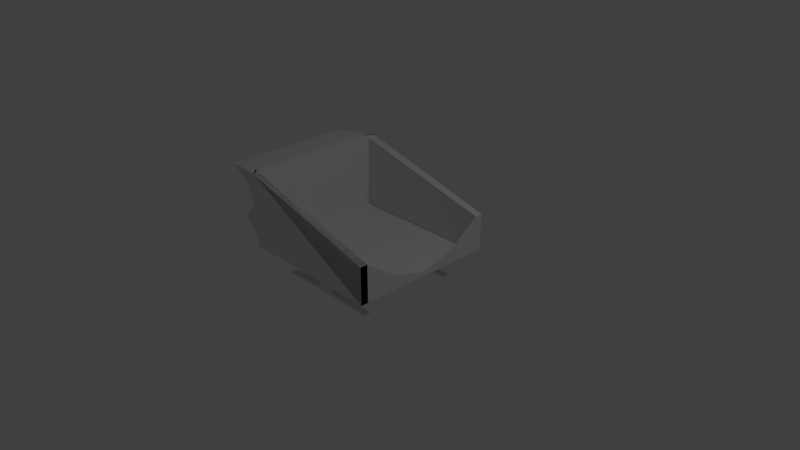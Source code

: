 # Source: trenoSemHelice.blend  (saved by Blender 2.79.0; exported with 4.5.12 LTS)
import bpy
from mathutils import Matrix  # noqa: F401  (used for matrix-valued properties, if any)

bpy.ops.wm.read_factory_settings(use_empty=True)
scene = bpy.context.scene
scene.name = 'Scene'

# ---- collections
col_collection_1 = bpy.data.collections.new('Collection 1'); scene.collection.children.link(col_collection_1)

# ---- materials (node trees are filled in below, after node groups)
mat_material = bpy.data.materials.new('Material')
mat_material.alpha_threshold = 0.0
mat_material.use_transparent_shadow = False
mat_material.roughness = 0.5
mat_material.line_color = (0.0, 0.0, 0.0, 1.0)

# ---- material node trees

# ---- world
world_world = bpy.data.worlds.new('World'); scene.world = world_world
world_world.color = (0.05088, 0.05088, 0.05088)
world_world.use_sun_shadow = False
world_world.sun_shadow_jitter_overblur = 0.0
world_world.cycles.sampling_method = 'MANUAL'

# ---- cameras
cam_camera = bpy.data.cameras.new('Camera')
cam_camera.clip_end = 100.0
cam_camera.lens = 35.0
cam_camera.sensor_width = 32.0
cam_camera.sensor_height = 18.0
cam_camera.ortho_scale = 7.314
cam_camera.dof.focus_distance = 0.0
cam_camera.dof.aperture_fstop = 128.0

# ---- lights
light_lamp = bpy.data.lights.new('Lamp', 'POINT')
light_lamp.transmission_factor = 0.0
light_lamp.cutoff_distance = 30.0
light_lamp.energy = 100.0
light_lamp.shadow_buffer_clip_start = 1.001
light_lamp.shadow_soft_size = 0.1
light_lamp.shadow_maximum_resolution = 0.006
light_lamp.use_absolute_resolution = True

# ---- meshes
me_cube = bpy.data.meshes.new('Cube')
me_cube.from_pydata([(1.0, 1.0, 0.08757), (1.0, -1.0, 0.08757), (-1.0, -1.0, 0.08757), (-1.0, 1.0, 0.08757), (0.7234, 0.7234, -0.08757), (0.7234, -0.7234, -0.08757), (-0.7234, -0.7234, -0.08757), (-0.7234, 0.7234, -0.08757), (1.0, 1.0, 0.5876), (-1.001, 0.999, 1.098), (-1.001, -0.999, 1.098), (1.0, -1.0, 0.08757), (1.0, -1.0, 0.5876), (-1.001, -0.999, 1.098), (-1.0, -1.0, 0.08757), (1.0, -1.0, 0.08757), (1.0, -1.0, 0.5876), (-1.001, -0.999, 1.098), (-1.099, 0.9008, 1.098), (1.0, 0.9, 0.5876), (-1.1, 0.9, 0.08757), (1.0, 0.9, 0.08757), (1.0, -1.0, 0.08757), (1.0, -1.0, 0.5876), (-1.001, -0.999, 1.098), (-1.099, -0.9008, 1.098), (1.0, -0.9, 0.5876), (1.0, -0.9, 0.08757), (-1.099, -0.9008, 1.098), (1.0, -0.9, 0.5876), (1.0, -0.9, 0.08757), (-1.1, -0.9, 0.08757), (-1.099, -0.9008, 1.098), (1.0, -0.9, 0.5876), (1.0, -0.9, 0.08757), (-1.099, -0.9008, 1.098), (-1.1, -0.9, 0.08757), (1.0, -0.9, 0.08757), (0.7234, 0.7234, -0.08757), (0.7234, 0.7234, -0.2876), (-0.7234, 0.7234, -0.2876), (0.7234, 0.7234, -0.2876), (0.7234, -0.7234, -0.2876), (-0.7234, -0.7234, -0.2876), (0.7234, 0.7234, -0.08757), (0.7234, 0.7234, -0.08757), (0.7234, 0.7234, -0.08757), (0.7234, 0.7234, -0.08757), (0.7234, 0.7234, -0.2876), (0.7234, 0.7234, -0.2876), (0.7234, 0.7234, -0.2876), (0.7234, 0.7234, -0.2876), (-0.1234, 0.6234, -0.2376), (-0.1234, 0.6234, -0.1376), (0.7234, 0.6234, -0.2876), (0.7234, 0.6234, -0.2876), (0.7234, 0.6234, -0.2876), (0.7234, 0.6234, -0.2876), (0.7234, 0.6234, -0.08757), (0.7234, 0.6234, -0.08757), (0.7234, 0.6234, -0.08757), (0.7234, 0.6234, -0.08757), (0.7234, 0.6234, -0.2876), (-0.7234, 0.6234, -0.2876), (0.7234, 0.6234, -0.2876), (0.7234, 0.6234, -0.08757), (-0.7234, 0.6234, -0.08757), (0.7234, 0.6234, -0.08757), (0.1234, -0.6234, -0.1376), (0.1234, -0.6234, -0.2376), (0.1234, -0.6234, -0.1876), (-0.1234, -0.6234, -0.2376), (-0.1234, -0.6234, -0.1376), (-0.1234, -0.6234, -0.1876), (-0.7234, -0.6234, -0.2876), (0.7234, -0.6234, -0.2876), (-0.7234, -0.6234, -0.08757), (0.7234, -0.6234, -0.08757), (-0.1234, 0.7234, -0.1376), (-0.1234, 0.7234, -0.2376), (-0.1234, 0.7234, -0.1876), (0.7234, 0.7234, -0.08757), (0.7234, 0.7234, -0.2876), (0.7234, 0.7234, -0.2876), (0.1234, 0.7234, -0.1376), (0.7234, 0.7234, -0.2876), (0.7234, 0.7234, -0.08757), (0.7234, 0.7234, -0.2876), (0.7234, 0.7234, -0.2876), (0.7234, 0.7234, -0.08757), (0.7234, 0.7234, -0.08757), (0.7234, 0.7234, -0.08757), (0.1234, 0.7234, -0.2376), (0.7234, 0.7234, -0.2876), (0.7234, 0.7234, -0.2876), (0.7234, 0.7234, -0.2876), (0.7234, 0.7234, -0.2876), (0.7234, 0.7234, -0.08757), (0.7234, 0.7234, -0.08757), (0.7234, 0.7234, -0.08757), (0.7234, 0.7234, -0.08757), (0.7234, 0.7234, -0.2876), (0.7234, 0.7234, -0.08757), (0.1234, 0.7234, -0.1876), (0.7234, 0.7234, -0.2876), (0.7234, 0.7234, -0.2876), (0.7234, 0.7234, -0.2876), (0.7234, 0.7234, -0.2876), (0.7234, 0.7234, -0.08757), (0.7234, 0.7234, -0.08757), (0.7234, 0.7234, -0.08757), (0.7234, 0.7234, -0.08757), (0.7234, 0.7234, -0.2876), (0.7234, 0.7234, -0.08757), (-0.1234, -0.7234, -0.1876), (-0.1234, -0.7234, -0.1376), (-0.1234, -0.7234, -0.2376), (0.1234, -0.7234, -0.1876), (0.1234, -0.7234, -0.2376), (0.1234, -0.7234, -0.1376), (-0.1234, 0.6234, -0.1876), (0.7234, 0.6234, -0.08757), (0.7234, 0.6234, -0.2876), (0.7234, 0.6234, -0.2876), (0.1234, 0.6234, -0.1376), (0.7234, 0.6234, -0.2876), (0.7234, 0.6234, -0.08757), (0.7234, 0.6234, -0.2876), (0.7234, 0.6234, -0.2876), (0.7234, 0.6234, -0.08757), (0.7234, 0.6234, -0.08757), (0.7234, 0.6234, -0.08757), (0.1234, 0.6234, -0.2376), (0.7234, 0.6234, -0.2876), (0.7234, 0.6234, -0.2876), (0.7234, 0.6234, -0.2876), (0.7234, 0.6234, -0.2876), (0.7234, 0.6234, -0.08757), (0.7234, 0.6234, -0.08757), (0.7234, 0.6234, -0.08757), (0.7234, 0.6234, -0.08757), (0.7234, 0.6234, -0.2876), (0.7234, 0.6234, -0.08757), (0.1234, 0.6234, -0.1876), (0.7234, 0.6234, -0.2876), (0.7234, 0.6234, -0.2876), (0.7234, 0.6234, -0.2876), (0.7234, 0.6234, -0.2876), (0.7234, 0.6234, -0.08757), (0.7234, 0.6234, -0.08757), (0.7234, 0.6234, -0.08757), (0.7234, 0.6234, -0.08757), (0.7234, 0.6234, -0.2876), (0.7234, 0.6234, -0.08757), (-1.144, 0.9, 0.666), (-1.376, 0.9, 0.3376), (-1.598, 0.9001, 1.04), (-1.0, 1.0, 0.5876), (-1.0, 1.0, 0.3376), (-1.0, 0.9999, 0.8394), (-1.0, -1.0, 0.5876), (-1.001, -0.999, 1.098), (-1.001, -0.999, 1.098), (-1.0, -1.0, 0.5876), (-1.0, -0.9999, 0.8394), (-1.001, -0.999, 1.098), (-1.001, -0.999, 1.098), (-1.0, -0.9999, 0.8394), (-1.0, -1.0, 0.3376), (-1.001, -0.999, 1.098), (-1.001, -0.999, 1.098), (-1.0, -1.0, 0.3376), (-1.099, -0.9008, 1.098), (-1.099, -0.9008, 1.098), (-1.144, -0.9, 0.666), (-1.099, -0.9008, 1.098), (-1.144, -0.9, 0.666), (-1.144, -0.9, 0.666), (-1.1, -0.9, 0.08757), (-1.099, -0.9008, 1.098), (-1.099, -0.9008, 1.098), (-1.099, -0.9008, 1.098), (-1.376, -0.9, 0.3376), (-1.376, -0.9, 0.3376), (-1.1, -0.9, 0.08757), (-1.099, -0.9008, 1.098), (-1.099, -0.9008, 1.098), (-1.376, -0.9, 0.3376), (-1.099, -0.9008, 1.098), (-1.598, -0.9001, 1.04), (-1.349, -0.9001, 0.9151), (-1.144, -0.9, 0.666), (-1.349, 0.9001, 0.9151), (1.0, 0.0, 0.1549), (1.0, -0.45, 0.2682), (1.0, 0.45, 0.2682), (1.0, -0.9, 0.08757), (1.0, -0.9, 0.08757), (1.0, 0.0, 0.08757), (1.0, -0.9, 0.08757), (1.0, -0.9, 0.08757), (1.0, -0.9, 0.08757), (1.0, -0.45, 0.08757), (1.0, -0.9, 0.08757), (1.0, -0.9, 0.08757), (1.0, -0.9, 0.08757), (1.0, 0.45, 0.08757), (1.0, -0.9, 0.08757), (1.0, -0.45, 0.2682), (1.0, 1.0, 0.5876), (1.0, 0.9, 0.5876), (0.3587, -0.7172, 1.143), (0.98, -0.9, 0.5876), (0.98, -1.0, 0.5876), (0.98, 1.0, 0.5876), (0.98, 0.9, 0.5876), (-1.085, 0.8869, 1.098), (-0.9869, 0.9851, 1.098), (-0.9869, -0.9851, 1.098), (-1.085, -0.8869, 1.098), (0.3328, -0.6743, 0.6397), (-1.045, 0.9178, 0.9432), (0.9108, -0.5182, 0.2561), (0.8019, 0.4705, 1.269), (0.2234, -0.9684, 0.3718), (0.124, 0.526, 1.838)], [(164, 10), (14, 31), (181, 32), (182, 36), (36, 20), (18, 25), (183, 31), (184, 36), (168, 160), (160, 164), (2, 168), (188, 175), (178, 20), (202, 27), (203, 34), (37, 31), (175, 181), (176, 182), (177, 183), (178, 184), (28, 188), (207, 199), (199, 203), (30, 207), (194, 208)], [(0, 3, 2, 1), (4, 5, 6, 7), (0, 1, 5, 4), (1, 2, 6, 5), (2, 3, 7, 6), (4, 7, 3, 0), (0, 21, 19, 8), (17, 28, 185, 172, 179, 25, 24, 166, 162, 170), (16, 15, 30, 29), (12, 13, 32, 33), (2, 1, 37, 36), (16, 29, 28, 17), (12, 33, 34, 11), (169, 165, 161), (15, 22, 27, 201, 197, 205, 30), (11, 34, 204, 196, 200, 37, 1), (23, 24, 25, 26), (23, 26, 27, 22), (20, 155, 154, 192, 156, 18, 19, 21), (9, 18, 156, 192, 154, 155, 20, 3, 158, 157, 159), (3, 20, 21, 0), (8, 19, 18, 9), (8, 9, 159, 157, 158, 3, 0), (26, 25, 179, 172, 185, 28, 29, 30, 205, 197, 201, 27), (16, 17, 170, 162, 166, 24, 23, 22, 15), (23, 24, 167, 163, 171, 14, 22), (51, 54, 133, 93), (119, 117, 70, 68), (107, 147, 125, 85), (81, 121, 148, 108), (89, 129, 151, 111), (87, 127, 54, 51), (50, 55, 134, 94), (7, 66, 67, 4), (91, 131, 149, 109), (85, 125, 64, 39), (108, 148, 137, 97), (40, 63, 52, 79), (92, 132, 62, 41), (48, 57, 136, 96), (97, 137, 58, 47), (105, 145, 122, 82), (98, 138, 59, 46), (46, 59, 121, 81), (99, 139, 60, 45), (93, 133, 144, 104), (100, 140, 61, 44), (80, 120, 53, 78), (38, 65, 124, 84), (113, 153, 142, 102), (94, 134, 145, 105), (45, 60, 131, 91), (84, 124, 143, 103), (104, 144, 123, 83), (96, 136, 147, 107), (95, 135, 146, 106), (82, 122, 56, 49), (86, 126, 153, 113), (115, 6, 76, 72), (47, 58, 126, 86), (114, 115, 72, 73), (88, 128, 57, 48), (112, 152, 127, 87), (39, 64, 63, 40), (117, 118, 69, 70), (67, 66, 53, 120, 52, 63, 64, 125, 147, 136, 57, 128, 146, 135, 56, 122, 145, 134, 55, 123, 144, 133, 54, 127, 152, 141, 62, 132, 143, 124, 65, 142, 153, 126, 58, 137, 148, 121, 59, 138, 149, 131, 60, 139, 150, 130, 61, 140, 151, 129), (119, 5, 6, 115), (44, 61, 130, 90), (116, 114, 73, 71), (90, 130, 150, 110), (101, 141, 152, 112), (76, 77, 68, 70, 69, 75, 74, 71, 73, 72), (41, 62, 141, 101), (83, 123, 55, 50), (78, 53, 66, 7), (5, 119, 68, 77), (49, 56, 135, 95), (103, 143, 132, 92), (118, 42, 75, 69), (111, 151, 140, 100), (109, 149, 138, 98), (6, 5, 77, 76), (43, 116, 71, 74), (42, 43, 74, 75), (106, 146, 128, 88), (102, 142, 65, 38), (4, 67, 129, 89), (110, 150, 139, 99), (79, 52, 120, 80), (116, 118, 117, 119, 115, 114), (42, 118, 116, 43), (40, 79, 92, 41, 101, 112, 87, 51, 93, 104, 83, 50, 94, 105, 82, 49, 95, 106, 88, 48, 96, 107, 85, 39), (92, 79, 80, 78, 84, 103), (89, 111, 100, 44, 90, 110, 99, 45, 91, 109, 98, 46, 81, 108, 97, 47, 86, 113, 102, 38, 84, 78, 7, 4), (155, 187, 191, 154), (10, 35, 186, 173, 180, 32, 13, 165, 169), (36, 37, 200, 196, 204, 34, 33, 32, 180, 173, 189, 190, 174, 187), (18, 156, 189, 188), (189, 173, 186), (155, 20, 184, 187), (156, 18, 9, 159), (192, 159, 157, 154), (154, 157, 158, 155), (155, 158, 3, 20), (189, 167, 170, 188), (171, 163, 191, 187), (171, 187, 184, 14), (9, 170, 14, 3), (188, 170, 9, 18), (190, 189, 156, 192), (190, 192, 154, 191, 174), (163, 167, 190, 191), (189, 190, 167), (156, 159, 192), (194, 33, 207, 202), (194, 202, 198, 193), (193, 198, 206, 195), (206, 21, 19, 195), (210, 215, 214, 209), (23, 213, 212, 26), (9, 217, 216, 18), (188, 219, 218, 170)])
me_cube.materials.append(mat_material)
me_cube.use_remesh_preserve_volume = False
me_cube.use_remesh_preserve_attributes = False
me_cube.use_mirror_x = True
me_cube.update()

# ---- objects
ob_cube = bpy.data.objects.new('Cube', me_cube)
ob_lamp = bpy.data.objects.new('Lamp', light_lamp)
ob_camera = bpy.data.objects.new('Camera', cam_camera)

# ---- transforms, parenting, visibility, modifiers, constraints
ob_cube.location = (0.0, 0.0, 0.0)
ob_cube.lock_rotations_4d = False
ob_cube.empty_display_type = 'ARROWS'
ob_cube.lineart.crease_threshold = 0.0
ob_cube.use_mesh_mirror_x = True
ob_lamp.location = (4.076, 1.005, 5.904)
ob_lamp.rotation_euler = (0.6503, 0.05522, 1.866)
ob_lamp.lock_rotations_4d = False
ob_lamp.empty_display_type = 'ARROWS'
ob_lamp.color = (0.0, 0.0, 0.0, 0.0)
ob_lamp.lineart.crease_threshold = 0.0
ob_camera.location = (7.481, -6.508, 5.344)
ob_camera.rotation_euler = (1.109, 0.0, 0.8149)
ob_camera.lock_rotations_4d = False
ob_camera.empty_display_type = 'ARROWS'
ob_camera.color = (0.0, 0.0, 0.0, 0.0)
ob_camera.display_type = 'WIRE'
ob_camera.lineart.crease_threshold = 0.0

# ---- collection membership
col_collection_1.objects.link(ob_cube)
col_collection_1.objects.link(ob_lamp)
col_collection_1.objects.link(ob_camera)

# ---- scene / render settings (as saved in the file)
scene.camera = ob_camera
scene.frame_start = 1; scene.frame_end = 250; scene.frame_set(1)
scene.render.engine = 'BLENDER_EEVEE_NEXT'
scene.render.resolution_percentage = 50
scene.render.dither_intensity = 0.0
scene.cycles.use_denoising = False
scene.cycles.samples = 128
scene.cycles.sampling_pattern = 'TABULATED_SOBOL'
scene.cycles.use_adaptive_sampling = False
scene.cycles.use_light_tree = False
scene.cycles.blur_glossy = 0.0
scene.cycles.sample_clamp_indirect = 0.0
scene.view_settings.view_transform = 'Standard'
bpy.context.view_layer.update()
